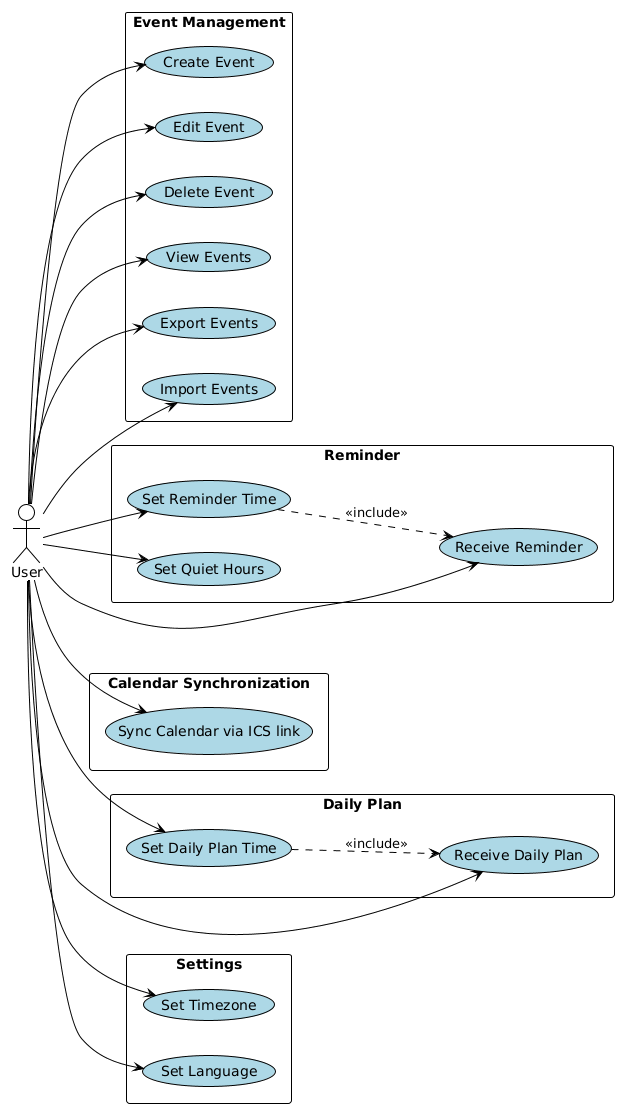

The diagram above was rendered by PlantUML. Its source (embedded in the PNG):
@startuml
!theme plain
skinparam packageStyle rectangle
skinparam usecase {
  BackgroundColor LightBlue
  BorderColor Black
}

left to right direction

actor User as user

package "Event Management" {
  usecase "Create Event" as UC_CreateEvent
  usecase "Edit Event" as UC_EditEvent
  usecase "Delete Event" as UC_DeleteEvent
  usecase "View Events" as UC_ViewEvents
  usecase "Export Events" as UC_ExportEvents
  usecase "Import Events" as UC_ImportEvents
}

package "Reminder" {
  usecase "Set Reminder Time" as UC_ConfigureReminder
  usecase "Set Quiet Hours" as UC_QuietHours
  usecase "Receive Reminder" as UC_ReceiveReminder
}

package "Calendar Synchronization" {
  usecase "Sync Calendar via ICS link" as UC_SyncICS
}

package "Daily Plan" {
  usecase "Set Daily Plan Time" as UC_ConfigureDailyPlan
  usecase "Receive Daily Plan" as UC_ReceiveDailyPlan
}

package "Settings" {
  usecase "Set Timezone" as UC_ConfigureTimezone
  usecase "Set Language" as UC_ConfigureLanguage
}

' User connections to Event Management
user --> UC_CreateEvent
user --> UC_EditEvent
user --> UC_DeleteEvent
user --> UC_ViewEvents

' User connections to Reminder Configuration
user --> UC_ConfigureReminder
user --> UC_QuietHours
user --> UC_ReceiveReminder

' User connections to Calendar Synchronization
user --> UC_SyncICS

' User connections to Daily Plan
user --> UC_ConfigureDailyPlan
user --> UC_ReceiveDailyPlan

' User connections to Settings
user --> UC_ConfigureTimezone
user --> UC_ConfigureLanguage
user --> UC_ExportEvents
user --> UC_ImportEvents

' Relationships between use cases
UC_ConfigureReminder ..> UC_ReceiveReminder : <<include>>
UC_ConfigureDailyPlan ..> UC_ReceiveDailyPlan : <<include>>
@enduml